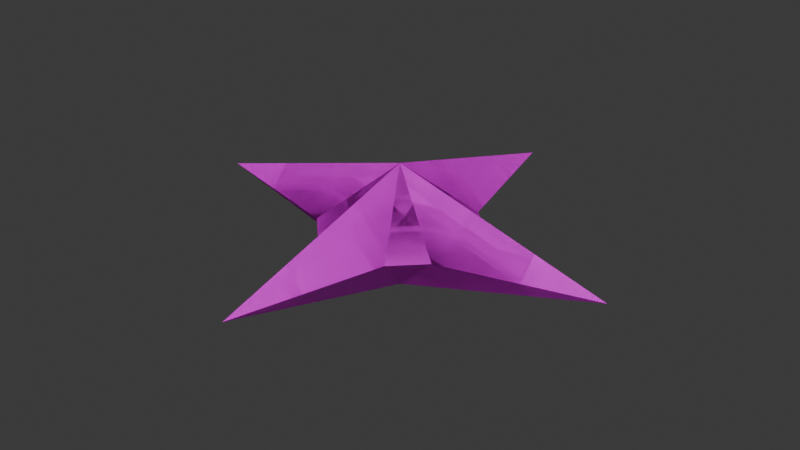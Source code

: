# Source: star.blend  (saved by Blender 4.5.90; exported with 4.5.12 LTS)
import bpy
from mathutils import Matrix  # noqa: F401  (used for matrix-valued properties, if any)

bpy.ops.wm.read_factory_settings(use_empty=True)
scene = bpy.context.scene
scene.name = 'Scene'

# ---- collections
col_collection = bpy.data.collections.new('Collection'); scene.collection.children.link(col_collection)

# ---- images (referenced by path relative to the original .blend; pixels are not part of the script)
import os
ASSET_DIR = os.environ.get("B2B_ASSET_DIR", "")  # directory of the original .blend (textures are referenced by path, not embedded)
HERE = os.path.dirname(os.path.abspath(__file__))  # packed textures are extracted next to this script under _unpacked/

def load_image(name, relpath, width, height, colorspace="sRGB"):
    """Load a texture the original file referenced (path relative to the .blend, or extracted next to this script)."""
    p = next((c for c in (os.path.join(HERE, relpath), os.path.join(ASSET_DIR, relpath)) if relpath and os.path.exists(c)), "")
    if p:
        img = bpy.data.images.load(p, check_existing=True)
        img.name = name
    else:  # same state as the original file: an image datablock whose file is absent (Cycles renders it pink)
        img = bpy.data.images.new(name, width, height)
        img.source = "FILE"
        img.filepath = "//" + (relpath or name)
    img.colorspace_settings.name = colorspace
    return img
img_tmaps0_0_dat_055_00_png = load_image('TMAPS0-0.DAT_055_00.png', 'TMAPS0-0.DAT_055_00.png', 1024, 1024, 'sRGB')

# ---- materials (node trees are filled in below, after node groups)
mat_material_001 = bpy.data.materials.new('Material.001')

# ---- material node trees
mat_material_001.use_nodes = True; mat_material_001.node_tree.nodes.clear()
_N = mat_material_001.node_tree.nodes; _L = mat_material_001.node_tree.links
n0 = _N.new('ShaderNodeBsdfPrincipled'); n0.name = 'Principled BSDF'; n0.location = (-200, 100)
n1 = _N.new('ShaderNodeOutputMaterial'); n1.name = 'Material Output'; n1.location = (200, 100)
n2 = _N.new('ShaderNodeTexImage'); n2.name = 'Image Texture.001'; n2.location = (-561, 114)
n2.image = img_tmaps0_0_dat_055_00_png
_L.new(n0.outputs[0], n1.inputs[0])
_L.new(n2.outputs[0], n0.inputs[0])
n1.is_active_output = True

# ---- world
world_world = bpy.data.worlds.new('World'); scene.world = world_world
world_world.use_nodes = True; world_world.node_tree.nodes.clear()
_N = world_world.node_tree.nodes; _L = world_world.node_tree.links
n0 = _N.new('ShaderNodeOutputWorld'); n0.name = 'World Output'; n0.location = (200, 100)
n1 = _N.new('ShaderNodeBackground'); n1.name = 'Background'; n1.location = (-200, 100)
n1.inputs[0].default_value = (0.05088, 0.05088, 0.05088, 1.0)
_L.new(n1.outputs[0], n0.inputs[0])
n0.is_active_output = True
world_world.color = (0.05088, 0.05088, 0.05088)
world_world.sun_shadow_jitter_overblur = 0.0

# ---- meshes
me_circle = bpy.data.meshes.new('Circle')
me_circle.from_pydata([(0.0, 2.776, 0.0), (-0.5, 0.866, 0.0), (-0.866, 0.5, 0.0), (-2.776, 0.0, 0.0), (-0.866, -0.5, 0.0), (-0.5, -0.866, 0.0), (0.0, -2.776, 0.0), (0.5, -0.866, 0.0), (0.866, -0.5, 0.0), (2.776, 0.0, 0.0), (0.866, 0.5, 0.0), (0.5, 0.866, 0.0), (0.0, 2.776, 0.0), (-0.5, 0.866, 0.0), (-0.866, 0.5, 0.0), (-2.776, 0.0, 0.0), (-0.866, -0.5, 0.0), (-0.5, -0.866, 0.0), (0.0, -2.776, 0.0), (0.5, -0.866, 0.0), (0.866, -0.5, 0.0), (2.776, 0.0, 0.0), (0.866, 0.5, 0.0), (0.5, 0.866, 0.0), (7.451e-09, 0.0, 0.7943), (0.0, 0.0, 0.7943), (0.0, 0.0, 0.7943), (0.0, -1.242e-08, 0.7943), (0.0, 0.0, 0.7943), (0.0, 0.0, 0.7943), (7.451e-09, 0.0, 0.7943), (0.0, 0.0, 0.7943), (0.0, 0.0, 0.7943), (0.0, -1.242e-08, 0.7943), (0.0, 0.0, 0.7943), (0.0, 0.0, 0.7943), (7.451e-09, 0.0, 0.7943), (0.0, 0.0, 0.7943), (0.0, 0.0, 0.7943), (0.0, -1.242e-08, 0.7943), (0.0, 0.0, 0.7943), (0.0, 0.0, 0.7943), (7.451e-09, 0.0, 0.7943), (0.0, 0.0, 0.7943), (0.0, 0.0, 0.7943), (0.0, -1.242e-08, 0.7943), (0.0, 0.0, 0.7943), (0.0, 0.0, 0.7943), (7.451e-09, 0.0, -0.7943), (0.0, 0.0, -0.7943), (0.0, 0.0, -0.7943), (0.0, -1.242e-08, -0.7943), (0.0, 0.0, -0.7943), (0.0, 0.0, -0.7943), (7.451e-09, 0.0, -0.7943), (0.0, 0.0, -0.7943), (0.0, 0.0, -0.7943), (0.0, -1.242e-08, -0.7943), (0.0, 0.0, -0.7943), (0.0, 0.0, -0.7943), (7.451e-09, 0.0, -0.7943), (0.0, 0.0, -0.7943), (0.0, 0.0, -0.7943), (0.0, -1.242e-08, -0.7943), (0.0, 0.0, -0.7943), (0.0, 0.0, -0.7943), (7.451e-09, 0.0, -0.7943), (0.0, 0.0, -0.7943), (0.0, 0.0, -0.7943), (0.0, -1.242e-08, -0.7943), (0.0, 0.0, -0.7943), (0.0, 0.0, -0.7943)], [], [(4, 16, 15, 3), (11, 23, 22, 10), (1, 13, 12, 0), (8, 20, 19, 7), (5, 17, 16, 4), (0, 12, 23, 11), (2, 14, 13, 1), (9, 21, 20, 8), (6, 18, 17, 5), (3, 15, 14, 2), (10, 22, 21, 9), (7, 19, 18, 6), (28, 27, 39, 40), (35, 34, 46, 47), (25, 24, 36, 37), (32, 31, 43, 44), (29, 28, 40, 41), (24, 35, 47, 36), (26, 25, 37, 38), (33, 32, 44, 45), (30, 29, 41, 42), (27, 26, 38, 39), (34, 33, 45, 46), (31, 30, 42, 43), (4, 3, 27, 28), (18, 19, 43, 42), (0, 11, 35, 24), (5, 4, 28, 29), (19, 20, 44, 43), (12, 13, 37, 36), (6, 5, 29, 30), (20, 21, 45, 44), (13, 14, 38, 37), (7, 6, 30, 31), (21, 22, 46, 45), (14, 15, 39, 38), (8, 7, 31, 32), (22, 23, 47, 46), (1, 0, 24, 25), (15, 16, 40, 39), (9, 8, 32, 33), (23, 12, 36, 47), (2, 1, 25, 26), (16, 17, 41, 40), (10, 9, 33, 34), (3, 2, 26, 27), (17, 18, 42, 41), (11, 10, 34, 35), (52, 64, 63, 51), (59, 71, 70, 58), (49, 61, 60, 48), (56, 68, 67, 55), (53, 65, 64, 52), (48, 60, 71, 59), (50, 62, 61, 49), (57, 69, 68, 56), (54, 66, 65, 53), (51, 63, 62, 50), (58, 70, 69, 57), (55, 67, 66, 54), (4, 52, 51, 3), (18, 66, 67, 19), (0, 48, 59, 11), (5, 53, 52, 4), (19, 67, 68, 20), (12, 60, 61, 13), (6, 54, 53, 5), (20, 68, 69, 21), (13, 61, 62, 14), (7, 55, 54, 6), (21, 69, 70, 22), (14, 62, 63, 15), (8, 56, 55, 7), (22, 70, 71, 23), (1, 49, 48, 0), (15, 63, 64, 16), (9, 57, 56, 8), (23, 71, 60, 12), (2, 50, 49, 1), (16, 64, 65, 17), (10, 58, 57, 9), (3, 51, 50, 2), (17, 65, 66, 18), (11, 59, 58, 10)])
_uv = me_circle.uv_layers.new(name='UVMap')
_uv.uv.foreach_set('vector', [0.344, 0.41, 0.344, 0.41, 0.0, 0.5, 0.0, 0.5, 0.59, 0.656, 0.59, 0.656, 0.656, 0.59, 0.656, 0.59, 0.41, 0.656, 0.41, 0.656, 0.5, 1.0, 0.5, 1.0, 0.656, 0.41, 0.656, 0.41, 0.59, 0.344, 0.59, 0.344, 0.41, 0.344, 0.41, 0.344, 0.344, 0.41, 0.344, 0.41, 0.5, 1.0, 0.5, 1.0, 0.59, 0.656, 0.59, 0.656, 0.344, 0.59, 0.344, 0.59, 0.41, 0.656, 0.41, 0.656, 1.0, 0.5, 1.0, 0.5, 0.656, 0.41, 0.656, 0.41, 0.5, 0.0, 0.5, 0.0, 0.41, 0.344, 0.41, 0.344, 0.0, 0.5, 0.0, 0.5, 0.344, 0.59, 0.344, 0.59, 0.656, 0.59, 0.656, 0.59, 1.0, 0.5, 1.0, 0.5, 0.59, 0.344, 0.59, 0.344, 0.5, 0.0, 0.5, 0.0, 0.5, 0.5, 0.5, 0.5, 0.5, 0.5, 0.5, 0.5, 0.5, 0.5, 0.5, 0.5, 0.5, 0.5, 0.5, 0.5, 0.5, 0.5, 0.5, 0.5, 0.5, 0.5, 0.5, 0.5, 0.5, 0.5, 0.5, 0.5, 0.5, 0.5, 0.5, 0.5, 0.5, 0.5, 0.5, 0.5, 0.5, 0.5, 0.5, 0.5, 0.5, 0.5, 0.5, 0.5, 0.5, 0.5, 0.5, 0.5, 0.5, 0.5, 0.5, 0.5, 0.5, 0.5, 0.5, 0.5, 0.5, 0.5, 0.5, 0.5, 0.5, 0.5, 0.5, 0.5, 0.5, 0.5, 0.5, 0.5, 0.5, 0.5, 0.5, 0.5, 0.5, 0.5, 0.5, 0.5, 0.5, 0.5, 0.5, 0.5, 0.5, 0.5, 0.5, 0.5, 0.5, 0.5, 0.5, 0.5, 0.5, 0.5, 0.5, 0.5, 0.5, 0.5, 0.5, 0.5, 0.344, 0.41, 0.0, 0.5, 0.5, 0.5, 0.5, 0.5, 0.5, 0.0, 0.59, 0.344, 0.5, 0.5, 0.5, 0.5, 0.5, 1.0, 0.59, 0.656, 0.5, 0.5, 0.5, 0.5, 0.41, 0.344, 0.344, 0.41, 0.5, 0.5, 0.5, 0.5, 0.59, 0.344, 0.656, 0.41, 0.5, 0.5, 0.5, 0.5, 0.5, 1.0, 0.41, 0.656, 0.5, 0.5, 0.5, 0.5, 0.5, 0.0, 0.41, 0.344, 0.5, 0.5, 0.5, 0.5, 0.656, 0.41, 1.0, 0.5, 0.5, 0.5, 0.5, 0.5, 0.41, 0.656, 0.344, 0.59, 0.5, 0.5, 0.5, 0.5, 0.59, 0.344, 0.5, 0.0, 0.5, 0.5, 0.5, 0.5, 1.0, 0.5, 0.656, 0.59, 0.5, 0.5, 0.5, 0.5, 0.344, 0.59, 0.0, 0.5, 0.5, 0.5, 0.5, 0.5, 0.656, 0.41, 0.59, 0.344, 0.5, 0.5, 0.5, 0.5, 0.656, 0.59, 0.59, 0.656, 0.5, 0.5, 0.5, 0.5, 0.41, 0.656, 0.5, 1.0, 0.5, 0.5, 0.5, 0.5, 0.0, 0.5, 0.344, 0.41, 0.5, 0.5, 0.5, 0.5, 1.0, 0.5, 0.656, 0.41, 0.5, 0.5, 0.5, 0.5, 0.59, 0.656, 0.5, 1.0, 0.5, 0.5, 0.5, 0.5, 0.344, 0.59, 0.41, 0.656, 0.5, 0.5, 0.5, 0.5, 0.344, 0.41, 0.41, 0.344, 0.5, 0.5, 0.5, 0.5, 0.656, 0.59, 1.0, 0.5, 0.5, 0.5, 0.5, 0.5, 0.0, 0.5, 0.344, 0.59, 0.5, 0.5, 0.5, 0.5, 0.41, 0.344, 0.5, 0.0, 0.5, 0.5, 0.5, 0.5, 0.59, 0.656, 0.656, 0.59, 0.5, 0.5, 0.5, 0.5, 0.5, 0.5, 0.5, 0.5, 0.5, 0.5, 0.5, 0.5, 0.5, 0.5, 0.5, 0.5, 0.5, 0.5, 0.5, 0.5, 0.5, 0.5, 0.5, 0.5, 0.5, 0.5, 0.5, 0.5, 0.5, 0.5, 0.5, 0.5, 0.5, 0.5, 0.5, 0.5, 0.5, 0.5, 0.5, 0.5, 0.5, 0.5, 0.5, 0.5, 0.5, 0.5, 0.5, 0.5, 0.5, 0.5, 0.5, 0.5, 0.5, 0.5, 0.5, 0.5, 0.5, 0.5, 0.5, 0.5, 0.5, 0.5, 0.5, 0.5, 0.5, 0.5, 0.5, 0.5, 0.5, 0.5, 0.5, 0.5, 0.5, 0.5, 0.5, 0.5, 0.5, 0.5, 0.5, 0.5, 0.5, 0.5, 0.5, 0.5, 0.5, 0.5, 0.5, 0.5, 0.5, 0.5, 0.5, 0.5, 0.5, 0.5, 0.5, 0.5, 0.5, 0.5, 0.5, 0.5, 0.344, 0.41, 0.5, 0.5, 0.5, 0.5, 0.0, 0.5, 0.5, 0.0, 0.5, 0.5, 0.5, 0.5, 0.59, 0.344, 0.5, 1.0, 0.5, 0.5, 0.5, 0.5, 0.59, 0.656, 0.41, 0.344, 0.5, 0.5, 0.5, 0.5, 0.344, 0.41, 0.59, 0.344, 0.5, 0.5, 0.5, 0.5, 0.656, 0.41, 0.5, 1.0, 0.5, 0.5, 0.5, 0.5, 0.41, 0.656, 0.5, 0.0, 0.5, 0.5, 0.5, 0.5, 0.41, 0.344, 0.656, 0.41, 0.5, 0.5, 0.5, 0.5, 1.0, 0.5, 0.41, 0.656, 0.5, 0.5, 0.5, 0.5, 0.344, 0.59, 0.59, 0.344, 0.5, 0.5, 0.5, 0.5, 0.5, 0.0, 1.0, 0.5, 0.5, 0.5, 0.5, 0.5, 0.656, 0.59, 0.344, 0.59, 0.5, 0.5, 0.5, 0.5, 0.0, 0.5, 0.656, 0.41, 0.5, 0.5, 0.5, 0.5, 0.59, 0.344, 0.656, 0.59, 0.5, 0.5, 0.5, 0.5, 0.59, 0.656, 0.41, 0.656, 0.5, 0.5, 0.5, 0.5, 0.5, 1.0, 0.0, 0.5, 0.5, 0.5, 0.5, 0.5, 0.344, 0.41, 1.0, 0.5, 0.5, 0.5, 0.5, 0.5, 0.656, 0.41, 0.59, 0.656, 0.5, 0.5, 0.5, 0.5, 0.5, 1.0, 0.344, 0.59, 0.5, 0.5, 0.5, 0.5, 0.41, 0.656, 0.344, 0.41, 0.5, 0.5, 0.5, 0.5, 0.41, 0.344, 0.656, 0.59, 0.5, 0.5, 0.5, 0.5, 1.0, 0.5, 0.0, 0.5, 0.5, 0.5, 0.5, 0.5, 0.344, 0.59, 0.41, 0.344, 0.5, 0.5, 0.5, 0.5, 0.5, 0.0, 0.59, 0.656, 0.5, 0.5, 0.5, 0.5, 0.656, 0.59])
me_circle.materials.append(mat_material_001)
me_circle.update()

# ---- objects
ob_circle = bpy.data.objects.new('Circle', me_circle)

# ---- transforms, parenting, visibility, modifiers, constraints
ob_circle.location = (0.0, 0.0, 0.0)

# ---- collection membership
col_collection.objects.link(ob_circle)

# ---- scene / render settings (as saved in the file)
scene.frame_start = 1; scene.frame_end = 250; scene.frame_set(1)
scene.render.engine = 'BLENDER_EEVEE_NEXT'
bpy.context.view_layer.update()

# ---- added for rendering (the .blend has no active camera and no usable light): camera, sun
cam_auto = bpy.data.cameras.new('AutoCamera')
cam_auto.lens = 50.0
cam_auto.sensor_width = 36.0
cam_auto.clip_end = 1000.0
ob_auto_camera = bpy.data.objects.new('AutoCamera', cam_auto)
scene.collection.objects.link(ob_auto_camera)
ob_auto_camera.location = (7.41244, -8.89493, 5.92995)
ob_auto_camera.rotation_euler = (1.09748, -7.21219e-08, 0.694738)
scene.camera = ob_auto_camera
light_auto_sun = bpy.data.lights.new('AutoSun', 'SUN')
light_auto_sun.energy = 3.0
light_auto_sun.angle = 0.0523599
ob_auto_sun = bpy.data.objects.new('AutoSun', light_auto_sun)
scene.collection.objects.link(ob_auto_sun)
ob_auto_sun.rotation_euler = (0.872665, 0.174533, 0.523599)
bpy.context.view_layer.update()
